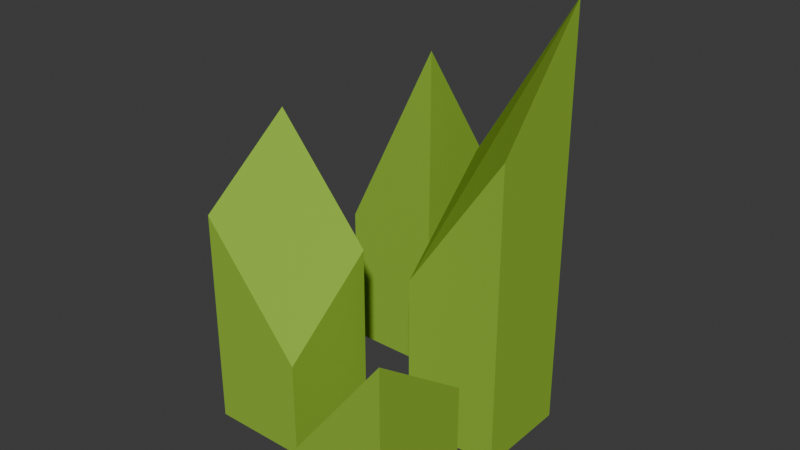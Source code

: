 # Source: straw.blend  (saved by Blender 4.4.30; exported with 4.5.12 LTS)
import bpy
from mathutils import Matrix  # noqa: F401  (used for matrix-valued properties, if any)

bpy.ops.wm.read_factory_settings(use_empty=True)
scene = bpy.context.scene
scene.name = 'Scene'

# ---- materials (node trees are filled in below, after node groups)
mat_straw = bpy.data.materials.new('straw')

# ---- material node trees
mat_straw.use_nodes = True; mat_straw.node_tree.nodes.clear()
_N = mat_straw.node_tree.nodes; _L = mat_straw.node_tree.links
n0 = _N.new('ShaderNodeBsdfPrincipled'); n0.name = 'Principled BSDF'; n0.location = (10, 300)
n0.inputs[0].default_value = (0.2834, 0.4886, 0.05116, 1.0)
n0.inputs[2].default_value = 1.0
n0.inputs[3].default_value = 1.0
n1 = _N.new('ShaderNodeOutputMaterial'); n1.name = 'Material Output'; n1.location = (300, 300)
_L.new(n0.outputs[0], n1.inputs[0])
n1.is_active_output = True

# ---- world
world_world = bpy.data.worlds.new('World'); scene.world = world_world
world_world.use_nodes = True; world_world.node_tree.nodes.clear()
_N = world_world.node_tree.nodes; _L = world_world.node_tree.links
n0 = _N.new('ShaderNodeOutputWorld'); n0.name = 'World Output'; n0.location = (300, 300)
n1 = _N.new('ShaderNodeBackground'); n1.name = 'Background'; n1.location = (10, 300)
n1.inputs[0].default_value = (0.05088, 0.05088, 0.05088, 1.0)
_L.new(n1.outputs[0], n0.inputs[0])
n0.is_active_output = True
world_world.color = (0.05088, 0.05088, 0.05088)
world_world.sun_shadow_jitter_overblur = 0.0

# ---- meshes
me_straw = bpy.data.meshes.new('straw')
me_straw.from_pydata([(-1.382, -0.6557, -1.0), (-1.382, -0.6557, 2.245), (-1.382, 1.344, -1.0), (-1.382, 1.344, 4.212), (0.6176, -0.6557, -1.0), (0.6176, -0.6557, 5.196), (0.6176, 1.344, -1.0), (0.6176, 1.344, 7.524), (-1.0, -4.26, -1.0), (-1.0, -4.26, 0.636), (-1.0, -2.26, -1.0), (-1.0, -2.26, 1.0), (1.0, -4.26, -1.0), (1.0, -4.26, 3.264), (1.0, -2.26, -1.0), (1.0, -2.26, 1.804), (-4.389, -2.78, -1.0), (-4.389, -2.78, 3.453), (-4.389, -0.78, -1.0), (-4.389, -0.78, 4.976), (-2.389, -2.78, -1.0), (-2.389, -2.78, 1.0), (-2.389, -0.78, -1.0), (-2.389, -0.78, 2.593), (-4.36, 1.163, -1.0), (-4.36, 1.163, 1.973), (-4.36, 3.163, -1.0), (-4.36, 3.163, 1.0), (-2.36, 1.163, -1.0), (-2.36, 1.163, 6.004), (-2.36, 3.163, -1.0), (-2.36, 3.163, 3.011)], [], [(0, 1, 3, 2), (2, 3, 7, 6), (6, 7, 5, 4), (4, 5, 1, 0), (2, 6, 4, 0), (7, 3, 1, 5), (8, 9, 11, 10), (10, 11, 15, 14), (14, 15, 13, 12), (12, 13, 9, 8), (10, 14, 12, 8), (15, 11, 9, 13), (16, 17, 19, 18), (18, 19, 23, 22), (22, 23, 21, 20), (20, 21, 17, 16), (18, 22, 20, 16), (23, 19, 17, 21), (24, 25, 27, 26), (26, 27, 31, 30), (30, 31, 29, 28), (28, 29, 25, 24), (26, 30, 28, 24), (31, 27, 25, 29)])
_uv = me_straw.uv_layers.new(name='UVMap')
_uv.uv.foreach_set('vector', [0.375, 0.0, 0.625, 0.0, 0.625, 0.25, 0.375, 0.25, 0.375, 0.25, 0.625, 0.25, 0.625, 0.5, 0.375, 0.5, 0.375, 0.5, 0.625, 0.5, 0.625, 0.75, 0.375, 0.75, 0.375, 0.75, 0.625, 0.75, 0.625, 1.0, 0.375, 1.0, 0.125, 0.5, 0.375, 0.5, 0.375, 0.75, 0.125, 0.75, 0.625, 0.5, 0.875, 0.5, 0.875, 0.75, 0.625, 0.75, 0.375, 0.0, 0.625, 0.0, 0.625, 0.25, 0.375, 0.25, 0.375, 0.25, 0.625, 0.25, 0.625, 0.5, 0.375, 0.5, 0.375, 0.5, 0.625, 0.5, 0.625, 0.75, 0.375, 0.75, 0.375, 0.75, 0.625, 0.75, 0.625, 1.0, 0.375, 1.0, 0.125, 0.5, 0.375, 0.5, 0.375, 0.75, 0.125, 0.75, 0.625, 0.5, 0.875, 0.5, 0.875, 0.75, 0.625, 0.75, 0.375, 0.0, 0.625, 0.0, 0.625, 0.25, 0.375, 0.25, 0.375, 0.25, 0.625, 0.25, 0.625, 0.5, 0.375, 0.5, 0.375, 0.5, 0.625, 0.5, 0.625, 0.75, 0.375, 0.75, 0.375, 0.75, 0.625, 0.75, 0.625, 1.0, 0.375, 1.0, 0.125, 0.5, 0.375, 0.5, 0.375, 0.75, 0.125, 0.75, 0.625, 0.5, 0.875, 0.5, 0.875, 0.75, 0.625, 0.75, 0.375, 0.0, 0.625, 0.0, 0.625, 0.25, 0.375, 0.25, 0.375, 0.25, 0.625, 0.25, 0.625, 0.5, 0.375, 0.5, 0.375, 0.5, 0.625, 0.5, 0.625, 0.75, 0.375, 0.75, 0.375, 0.75, 0.625, 0.75, 0.625, 1.0, 0.375, 1.0, 0.125, 0.5, 0.375, 0.5, 0.375, 0.75, 0.125, 0.75, 0.625, 0.5, 0.875, 0.5, 0.875, 0.75, 0.625, 0.75])
me_straw.materials.append(mat_straw)
me_straw.update()

# ---- objects
ob_straw = bpy.data.objects.new('straw', me_straw)

# ---- transforms, parenting, visibility, modifiers, constraints
ob_straw.location = (-0.1777, 0.287, 0.9937)

# ---- collection membership
scene.collection.objects.link(ob_straw)

# ---- scene / render settings (as saved in the file)
scene.frame_start = 1; scene.frame_end = 250; scene.frame_set(1)
scene.render.engine = 'BLENDER_EEVEE_NEXT'
bpy.context.view_layer.update()

# ---- added for rendering (the .blend has no active camera and no usable light): camera, sun
cam_auto = bpy.data.cameras.new('AutoCamera')
cam_auto.lens = 50.0
cam_auto.sensor_width = 36.0
cam_auto.clip_end = 1000.0
ob_auto_camera = bpy.data.objects.new('AutoCamera', cam_auto)
scene.collection.objects.link(ob_auto_camera)
ob_auto_camera.location = (9.71342, -14.1639, 13.524)
ob_auto_camera.rotation_euler = (1.09748, -7.21219e-08, 0.694738)
scene.camera = ob_auto_camera
light_auto_sun = bpy.data.lights.new('AutoSun', 'SUN')
light_auto_sun.energy = 3.0
light_auto_sun.angle = 0.0523599
ob_auto_sun = bpy.data.objects.new('AutoSun', light_auto_sun)
scene.collection.objects.link(ob_auto_sun)
ob_auto_sun.rotation_euler = (0.872665, 0.174533, 0.523599)
bpy.context.view_layer.update()

